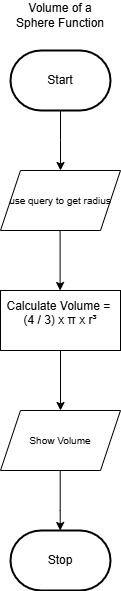

The diagram above was exported from draw.io. Its source (the exported page's mxGraphModel, read from the mxfile embedded in the PNG):
<mxGraphModel dx="446" dy="332" grid="1" gridSize="10" guides="1" tooltips="1" connect="1" arrows="1" fold="1" page="1" pageScale="1" pageWidth="850" pageHeight="1100" math="0" shadow="0">
  <root>
    <mxCell id="0" />
    <mxCell id="1" parent="0" />
    <mxCell id="15" style="edgeStyle=orthogonalEdgeStyle;html=1;rounded=0;verticalAlign=middle;" parent="1" source="16" edge="1">
      <mxGeometry relative="1" as="geometry">
        <mxPoint x="290" y="440" as="targetPoint" />
      </mxGeometry>
    </mxCell>
    <mxCell id="16" value="Start" style="strokeWidth=2;html=1;shape=mxgraph.flowchart.terminator;whiteSpace=wrap;" parent="1" vertex="1">
      <mxGeometry x="240" y="320" width="100" height="60" as="geometry" />
    </mxCell>
    <mxCell id="17" value="Volume of a Sphere Function" style="text;strokeColor=none;align=center;fillColor=none;html=1;verticalAlign=middle;whiteSpace=wrap;rounded=0;" parent="1" vertex="1">
      <mxGeometry x="240" y="270" width="100" height="30" as="geometry" />
    </mxCell>
    <mxCell id="18" style="edgeStyle=orthogonalEdgeStyle;html=1;rounded=0;verticalAlign=middle;" parent="1" edge="1">
      <mxGeometry relative="1" as="geometry">
        <mxPoint x="289.6" y="500" as="sourcePoint" />
        <mxPoint x="289.6" y="560" as="targetPoint" />
      </mxGeometry>
    </mxCell>
    <mxCell id="19" value="Calculate Volume =&amp;nbsp;&lt;div&gt;&lt;span style=&quot;background-color: transparent; font-size: 12px;&quot;&gt;&lt;font color=&quot;#000000&quot;&gt;(4 / 3) x π x r³&lt;/font&gt;&lt;/span&gt;&lt;div&gt;&lt;span style=&quot;background-color: transparent;&quot;&gt;&lt;div&gt;&lt;br&gt;&lt;/div&gt;&lt;/span&gt;&lt;/div&gt;&lt;/div&gt;" style="whiteSpace=wrap;html=1;" parent="1" vertex="1">
      <mxGeometry x="230" y="560" width="120" height="60" as="geometry" />
    </mxCell>
    <mxCell id="20" style="edgeStyle=orthogonalEdgeStyle;html=1;rounded=0;verticalAlign=middle;" parent="1" edge="1">
      <mxGeometry relative="1" as="geometry">
        <mxPoint x="290" y="620" as="sourcePoint" />
        <mxPoint x="290" y="680" as="targetPoint" />
      </mxGeometry>
    </mxCell>
    <mxCell id="21" value="Stop" style="strokeWidth=2;html=1;shape=mxgraph.flowchart.terminator;whiteSpace=wrap;" parent="1" vertex="1">
      <mxGeometry x="240" y="800" width="100" height="60" as="geometry" />
    </mxCell>
    <mxCell id="22" style="edgeStyle=orthogonalEdgeStyle;html=1;rounded=0;verticalAlign=middle;" parent="1" edge="1">
      <mxGeometry relative="1" as="geometry">
        <mxPoint x="289.7" y="740" as="sourcePoint" />
        <mxPoint x="289.7" y="800" as="targetPoint" />
        <Array as="points">
          <mxPoint x="289.7" y="780" />
          <mxPoint x="289.7" y="780" />
        </Array>
      </mxGeometry>
    </mxCell>
    <mxCell id="23" value="&lt;span style=&quot;font-size: 10px;&quot;&gt;use query to get radius&lt;/span&gt;" style="shape=parallelogram;perimeter=parallelogramPerimeter;whiteSpace=wrap;html=1;fixedSize=1;" parent="1" vertex="1">
      <mxGeometry x="230" y="440" width="120" height="60" as="geometry" />
    </mxCell>
    <mxCell id="24" value="&lt;span style=&quot;color: rgb(0, 0, 0); font-size: 10px;&quot;&gt;Show Volume&lt;/span&gt;" style="shape=parallelogram;perimeter=parallelogramPerimeter;whiteSpace=wrap;html=1;fixedSize=1;" parent="1" vertex="1">
      <mxGeometry x="230" y="680" width="120" height="60" as="geometry" />
    </mxCell>
  </root>
</mxGraphModel>